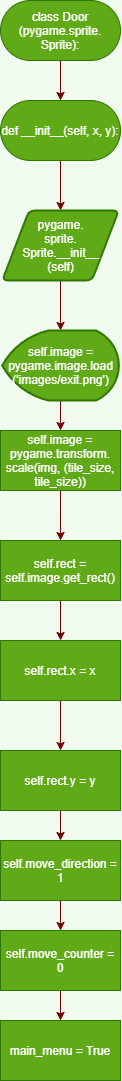

The diagram above was exported from draw.io. Its source (the exported page's mxGraphModel, read from the mxfile embedded in the PNG):
<mxGraphModel dx="1041" dy="740" grid="1" gridSize="10" guides="1" tooltips="1" connect="1" arrows="1" fold="1" page="1" pageScale="1" pageWidth="850" pageHeight="1100" background="#F1FAEE" math="0" shadow="0">
  <root>
    <mxCell id="0" />
    <mxCell id="1" parent="0" />
    <mxCell id="2" style="edgeStyle=orthogonalEdgeStyle;curved=0;rounded=1;sketch=0;orthogonalLoop=1;jettySize=auto;html=1;exitX=0.5;exitY=1;exitDx=0;exitDy=0;entryX=0.5;entryY=0;entryDx=0;entryDy=0;fontColor=#1D3557;strokeColor=#6F0000;fillColor=#a20025;" parent="1" source="3" target="4" edge="1">
      <mxGeometry relative="1" as="geometry" />
    </mxCell>
    <mxCell id="3" value="class Door&lt;br&gt;(pygame.sprite.&lt;br&gt;Sprite):" style="rounded=1;whiteSpace=wrap;html=1;sketch=0;fontColor=#ffffff;strokeColor=#2D7600;fillColor=#60a917;arcSize=50;" parent="1" vertex="1">
      <mxGeometry x="375" y="50" width="120" height="60" as="geometry" />
    </mxCell>
    <mxCell id="8" style="edgeStyle=orthogonalEdgeStyle;curved=0;rounded=1;sketch=0;orthogonalLoop=1;jettySize=auto;html=1;exitX=0.5;exitY=1;exitDx=0;exitDy=0;entryX=0.5;entryY=0;entryDx=0;entryDy=0;fontColor=#1D3557;strokeColor=#6F0000;fillColor=#a20025;" parent="1" source="4" target="7" edge="1">
      <mxGeometry relative="1" as="geometry" />
    </mxCell>
    <mxCell id="4" value="def __init__(self, x, y):" style="rounded=1;whiteSpace=wrap;html=1;sketch=0;fontColor=#ffffff;strokeColor=#2D7600;fillColor=#60a917;arcSize=50;" parent="1" vertex="1">
      <mxGeometry x="375" y="150" width="120" height="60" as="geometry" />
    </mxCell>
    <mxCell id="10" style="edgeStyle=orthogonalEdgeStyle;curved=0;rounded=1;sketch=0;orthogonalLoop=1;jettySize=auto;html=1;exitX=0.5;exitY=1;exitDx=0;exitDy=0;entryX=0.5;entryY=0;entryDx=0;entryDy=0;entryPerimeter=0;fontColor=#1D3557;strokeColor=#6F0000;fillColor=#a20025;" parent="1" source="7" target="9" edge="1">
      <mxGeometry relative="1" as="geometry" />
    </mxCell>
    <mxCell id="7" value="pygame.&lt;br&gt;sprite.&lt;br&gt;Sprite.__init__&lt;br&gt;(self)" style="shape=parallelogram;html=1;strokeWidth=2;perimeter=parallelogramPerimeter;whiteSpace=wrap;rounded=1;arcSize=12;size=0.23;sketch=0;fontColor=#ffffff;fillColor=#60a917;strokeColor=#2D7600;" parent="1" vertex="1">
      <mxGeometry x="376.67" y="260" width="116.66" height="70" as="geometry" />
    </mxCell>
    <mxCell id="22" style="edgeStyle=orthogonalEdgeStyle;curved=0;rounded=1;sketch=0;orthogonalLoop=1;jettySize=auto;html=1;exitX=0.5;exitY=1;exitDx=0;exitDy=0;exitPerimeter=0;entryX=0.5;entryY=0;entryDx=0;entryDy=0;fontColor=#1D3557;strokeColor=#6F0000;fillColor=#a20025;" parent="1" source="9" target="12" edge="1">
      <mxGeometry relative="1" as="geometry" />
    </mxCell>
    <mxCell id="9" value="self.image = pygame.image.load&lt;br&gt;('images/exit.png')" style="strokeWidth=2;html=1;shape=mxgraph.flowchart.display;whiteSpace=wrap;rounded=0;sketch=0;fontColor=#ffffff;fillColor=#60a917;strokeColor=#2D7600;" parent="1" vertex="1">
      <mxGeometry x="376.67" y="380" width="116.67" height="70" as="geometry" />
    </mxCell>
    <mxCell id="11" style="edgeStyle=orthogonalEdgeStyle;curved=0;rounded=1;sketch=0;orthogonalLoop=1;jettySize=auto;html=1;exitX=0.5;exitY=1;exitDx=0;exitDy=0;entryX=0.5;entryY=0;entryDx=0;entryDy=0;fontColor=#1D3557;strokeColor=#6F0000;fillColor=#a20025;" parent="1" source="12" target="14" edge="1">
      <mxGeometry relative="1" as="geometry" />
    </mxCell>
    <mxCell id="12" value="self.image = pygame.transform.&lt;br&gt;scale(img, (tile_size, tile_size))" style="rounded=0;whiteSpace=wrap;html=1;sketch=0;fontColor=#ffffff;strokeColor=#2D7600;fillColor=#60a917;" parent="1" vertex="1">
      <mxGeometry x="375" y="480" width="120" height="60" as="geometry" />
    </mxCell>
    <mxCell id="13" style="edgeStyle=orthogonalEdgeStyle;curved=0;rounded=1;sketch=0;orthogonalLoop=1;jettySize=auto;html=1;exitX=0.5;exitY=1;exitDx=0;exitDy=0;fontColor=#1D3557;strokeColor=#6F0000;fillColor=#a20025;" parent="1" source="14" target="16" edge="1">
      <mxGeometry relative="1" as="geometry" />
    </mxCell>
    <mxCell id="14" value="self.rect = self.image.get_rect()" style="rounded=0;whiteSpace=wrap;html=1;sketch=0;fontColor=#ffffff;strokeColor=#2D7600;fillColor=#60a917;" parent="1" vertex="1">
      <mxGeometry x="375.01" y="590" width="120" height="60" as="geometry" />
    </mxCell>
    <mxCell id="15" style="edgeStyle=orthogonalEdgeStyle;curved=0;rounded=1;sketch=0;orthogonalLoop=1;jettySize=auto;html=1;exitX=0.5;exitY=1;exitDx=0;exitDy=0;entryX=0.5;entryY=0;entryDx=0;entryDy=0;fontColor=#1D3557;strokeColor=#6F0000;fillColor=#a20025;" parent="1" source="16" target="18" edge="1">
      <mxGeometry relative="1" as="geometry" />
    </mxCell>
    <mxCell id="16" value="self.rect.x = x" style="rounded=0;whiteSpace=wrap;html=1;sketch=0;fontColor=#ffffff;strokeColor=#2D7600;fillColor=#60a917;" parent="1" vertex="1">
      <mxGeometry x="375.01" y="690" width="120" height="60" as="geometry" />
    </mxCell>
    <mxCell id="17" style="edgeStyle=orthogonalEdgeStyle;curved=0;rounded=1;sketch=0;orthogonalLoop=1;jettySize=auto;html=1;exitX=0.5;exitY=1;exitDx=0;exitDy=0;entryX=0.5;entryY=0;entryDx=0;entryDy=0;fontColor=#1D3557;strokeColor=#6F0000;fillColor=#a20025;" parent="1" source="18" target="20" edge="1">
      <mxGeometry relative="1" as="geometry" />
    </mxCell>
    <mxCell id="18" value="self.rect.y = y" style="rounded=0;whiteSpace=wrap;html=1;sketch=0;fontColor=#ffffff;strokeColor=#2D7600;fillColor=#60a917;" parent="1" vertex="1">
      <mxGeometry x="375.01" y="800" width="120" height="60" as="geometry" />
    </mxCell>
    <mxCell id="19" style="edgeStyle=orthogonalEdgeStyle;curved=0;rounded=1;sketch=0;orthogonalLoop=1;jettySize=auto;html=1;exitX=0.5;exitY=1;exitDx=0;exitDy=0;entryX=0.5;entryY=0;entryDx=0;entryDy=0;fontColor=#1D3557;strokeColor=#6F0000;fillColor=#a20025;" parent="1" source="20" target="21" edge="1">
      <mxGeometry relative="1" as="geometry" />
    </mxCell>
    <mxCell id="20" value="self.move_direction = 1" style="rounded=0;whiteSpace=wrap;html=1;sketch=0;fontColor=#ffffff;strokeColor=#2D7600;fillColor=#60a917;" parent="1" vertex="1">
      <mxGeometry x="375" y="890" width="120" height="60" as="geometry" />
    </mxCell>
    <mxCell id="25" style="edgeStyle=orthogonalEdgeStyle;curved=0;rounded=1;sketch=0;orthogonalLoop=1;jettySize=auto;html=1;exitX=0.5;exitY=1;exitDx=0;exitDy=0;entryX=0.5;entryY=0;entryDx=0;entryDy=0;fontColor=#1D3557;strokeColor=#6F0000;fillColor=#a20025;" parent="1" source="21" target="23" edge="1">
      <mxGeometry relative="1" as="geometry" />
    </mxCell>
    <mxCell id="21" value="self.move_counter = 0" style="rounded=0;whiteSpace=wrap;html=1;sketch=0;fontColor=#ffffff;strokeColor=#2D7600;fillColor=#60a917;" parent="1" vertex="1">
      <mxGeometry x="375" y="980" width="120" height="60" as="geometry" />
    </mxCell>
    <mxCell id="23" value="main_menu = True" style="rounded=0;whiteSpace=wrap;html=1;sketch=0;fontColor=#ffffff;strokeColor=#2D7600;fillColor=#60a917;" parent="1" vertex="1">
      <mxGeometry x="375" y="1070" width="120" height="60" as="geometry" />
    </mxCell>
  </root>
</mxGraphModel>